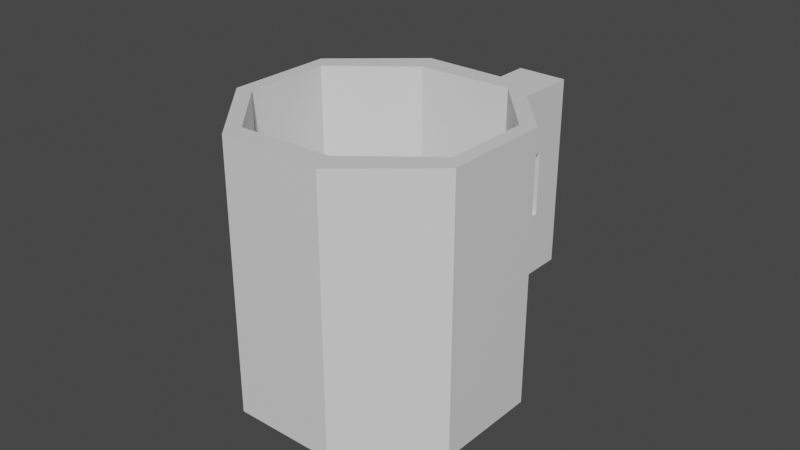 # Source: tasa.blend  (saved by Blender 2.93.21; exported with 4.5.12 LTS)
import bpy
from mathutils import Matrix  # noqa: F401  (used for matrix-valued properties, if any)

bpy.ops.wm.read_factory_settings(use_empty=True)
scene = bpy.context.scene
scene.name = 'Scene'

# ---- collections
col_collection = bpy.data.collections.new('Collection'); scene.collection.children.link(col_collection)

# ---- materials (node trees are filled in below, after node groups)
mat_material = bpy.data.materials.new('Material')
mat_material.alpha_threshold = 0.0
mat_material.use_transparent_shadow = False
mat_material.line_color = (0.0, 0.0, 0.0, 1.0)

# ---- material node trees
mat_material.use_nodes = True; mat_material.node_tree.nodes.clear()
_N = mat_material.node_tree.nodes; _L = mat_material.node_tree.links
n0 = _N.new('ShaderNodeOutputMaterial'); n0.name = 'Material Output'; n0.location = (300, 300)
n1 = _N.new('ShaderNodeBsdfPrincipled'); n1.name = 'Principled BSDF'; n1.location = (10, 300)
n1.distribution = 'GGX'
n1.subsurface_method = 'BURLEY'
n1.inputs[2].default_value = 0.4
n1.inputs[3].default_value = 1.45
n1.inputs[27].default_value = (0.0, 0.0, 0.0, 1.0)
n1.inputs[28].default_value = 1.0
_L.new(n1.outputs[0], n0.inputs[0])
n0.is_active_output = True

# ---- world
world_world = bpy.data.worlds.new('World'); scene.world = world_world
world_world.use_nodes = True; world_world.node_tree.nodes.clear()
_N = world_world.node_tree.nodes; _L = world_world.node_tree.links
n0 = _N.new('ShaderNodeOutputWorld'); n0.name = 'World Output'; n0.location = (300, 300)
n1 = _N.new('ShaderNodeBackground'); n1.name = 'Background'; n1.location = (10, 300)
n1.inputs[0].default_value = (0.05088, 0.05088, 0.05088, 1.0)
_L.new(n1.outputs[0], n0.inputs[0])
n0.is_active_output = True
world_world.color = (0.05088, 0.05088, 0.05088)
world_world.use_sun_shadow = False
world_world.sun_shadow_jitter_overblur = 0.0

# ---- meshes
me_cube = bpy.data.meshes.new('Cube')
me_cube.from_pydata([(-0.8878, 0.0, -0.6018), (-1.0, 0.0, 1.0), (-1.0, 0.0, -1.0), (-0.7195, 0.7313, 1.0), (-0.7195, 0.7313, -1.0), (-0.7195, -0.7313, 1.0), (-0.7195, -0.7313, -1.0), (-0.8878, 0.0, 1.0), (-0.6603, -0.5931, 1.0), (-0.6603, 0.5931, 1.0), (-0.6603, -0.5931, -0.6018), (-0.6603, 0.5931, -0.6018), (0.8878, 0.0, -0.6018), (0.0, 0.0, -1.0), (1.0, 0.0, 1.0), (1.0, 0.0, -1.0), (0.7195, 0.7313, 1.0), (0.7195, 0.7313, -1.0), (0.7195, -0.7313, 1.0), (0.7195, -0.7313, -1.0), (0.0, 1.0, -1.0), (0.0, -1.0, 1.0), (0.0, -1.0, -1.0), (0.0, 1.0, 1.0), (0.8878, 0.0, 1.0), (0.0, -0.8109, 1.0), (0.6603, -0.5931, 1.0), (0.0, 0.8109, 1.0), (0.6603, 0.5931, 1.0), (0.0, 0.0, -0.6018), (0.0, -0.8109, -0.6018), (0.6603, -0.5931, -0.6018), (0.0, 0.8109, -0.6018), (0.6603, 0.5931, -0.6018), (-0.7195, -0.7313, 0.0), (-1.0, 0.0, 0.0), (-0.7195, 0.7313, 0.0), (0.0, 1.0, 0.0), (0.0, -1.0, 0.0), (0.7195, -0.7313, 0.0), (1.0, 0.0, 0.0), (0.7195, 0.7313, 0.0), (0.5396, 0.7985, 0.75), (0.1799, 0.9328, 0.75), (0.1799, 0.9328, 0.25), (0.5396, 0.7985, 0.25), (0.1799, 0.9328, -0.25), (0.1799, 0.9328, -0.75), (0.5396, 0.7985, -0.75), (0.5396, 0.7985, -0.25), (0.8319, 1.581, 0.75), (0.4722, 1.716, 0.75), (0.4722, 1.716, 0.25), (0.8319, 1.581, 0.25), (0.4722, 1.716, -0.25), (0.4722, 1.716, -0.75), (0.8319, 1.581, -0.75), (0.8319, 1.581, -0.25), (0.7388, 1.336, -0.25), (0.379, 1.47, -0.25), (0.379, 1.47, -0.75), (0.7388, 1.336, -0.75), (0.7388, 1.336, 0.75), (0.379, 1.47, 0.75), (0.379, 1.47, 0.25), (0.7388, 1.336, 0.25)], [], [(23, 3, 9, 27), (38, 21, 5, 34), (35, 1, 3, 36), (5, 21, 25, 8), (34, 5, 1, 35), (4, 20, 13, 2), (36, 3, 23, 37), (2, 13, 22, 6), (27, 9, 11, 32), (7, 8, 10, 0), (1, 5, 8, 7), (3, 1, 7, 9), (32, 11, 0, 29), (29, 0, 10, 30), (9, 7, 0, 11), (8, 25, 30, 10), (23, 27, 28, 16), (38, 39, 18, 21), (40, 41, 16, 14), (18, 26, 25, 21), (39, 40, 14, 18), (17, 15, 13, 20), (37, 23, 43, 44), (15, 19, 22, 13), (27, 32, 33, 28), (24, 12, 31, 26), (14, 24, 26, 18), (16, 28, 24, 14), (32, 29, 12, 33), (29, 30, 31, 12), (28, 33, 12, 24), (26, 31, 30, 25), (37, 41, 49, 46), (19, 15, 40, 39), (15, 17, 41, 40), (22, 19, 39, 38), (4, 36, 37, 20), (6, 34, 35, 2), (2, 35, 36, 4), (22, 38, 34, 6), (63, 62, 50, 51), (23, 16, 42, 43), (41, 37, 44, 45), (16, 41, 45, 42), (64, 52, 54, 59), (41, 17, 48, 49), (20, 37, 46, 47), (17, 20, 47, 48), (53, 52, 51, 50), (56, 55, 54, 57), (61, 60, 55, 56), (58, 65, 64, 59), (64, 63, 51, 52), (58, 61, 56, 57), (60, 59, 54, 55), (62, 65, 53, 50), (47, 46, 59, 60), (49, 48, 61, 58), (48, 47, 60, 61), (46, 49, 58, 59), (42, 45, 65, 62), (44, 43, 63, 64), (45, 44, 64, 65), (43, 42, 62, 63), (53, 57, 54, 52), (58, 57, 53, 65)])
_uv = me_cube.uv_layers.new(name='UVMap')
_uv.uv.foreach_set('vector', [0.625, 0.375, 0.625, 0.25, 0.625, 0.25, 0.625, 0.375, 0.5, 0.875, 0.625, 0.875, 0.625, 1.0, 0.5, 1.0, 0.5, 0.125, 0.625, 0.125, 0.625, 0.25, 0.5, 0.25, 0.625, 1.0, 0.625, 0.875, 0.625, 0.875, 0.625, 1.0, 0.5, 0.0, 0.625, 0.0, 0.625, 0.125, 0.5, 0.125, 0.125, 0.5, 0.25, 0.5, 0.25, 0.625, 0.125, 0.625, 0.5, 0.25, 0.625, 0.25, 0.625, 0.375, 0.5, 0.375, 0.125, 0.625, 0.25, 0.625, 0.25, 0.75, 0.125, 0.75, 0.625, 0.375, 0.625, 0.25, 0.625, 0.25, 0.625, 0.375, 0.625, 0.125, 0.625, 0.0, 0.625, 0.0, 0.625, 0.125, 0.625, 0.125, 0.625, 0.0, 0.625, 0.0, 0.625, 0.125, 0.625, 0.25, 0.625, 0.125, 0.625, 0.125, 0.625, 0.25, 0.75, 0.5, 0.875, 0.5, 0.875, 0.625, 0.75, 0.625, 0.75, 0.625, 0.875, 0.625, 0.875, 0.75, 0.75, 0.75, 0.625, 0.25, 0.625, 0.125, 0.625, 0.125, 0.625, 0.25, 0.625, 1.0, 0.625, 0.875, 0.625, 0.875, 0.625, 1.0, 0.625, 0.375, 0.625, 0.375, 0.625, 0.25, 0.625, 0.25, 0.5, 0.875, 0.5, 1.0, 0.625, 1.0, 0.625, 0.875, 0.5, 0.125, 0.5, 0.25, 0.625, 0.25, 0.625, 0.125, 0.625, 1.0, 0.625, 1.0, 0.625, 0.875, 0.625, 0.875, 0.5, 0.0, 0.5, 0.125, 0.625, 0.125, 0.625, 0.0, 0.125, 0.5, 0.125, 0.625, 0.25, 0.625, 0.25, 0.5, 0.5, 0.375, 0.625, 0.375, 0.625, 0.375, 0.5, 0.375, 0.125, 0.625, 0.125, 0.75, 0.25, 0.75, 0.25, 0.625, 0.625, 0.375, 0.625, 0.375, 0.625, 0.25, 0.625, 0.25, 0.625, 0.125, 0.625, 0.125, 0.625, 0.0, 0.625, 0.0, 0.625, 0.125, 0.625, 0.125, 0.625, 0.0, 0.625, 0.0, 0.625, 0.25, 0.625, 0.25, 0.625, 0.125, 0.625, 0.125, 0.75, 0.5, 0.75, 0.625, 0.875, 0.625, 0.875, 0.5, 0.75, 0.625, 0.75, 0.75, 0.875, 0.75, 0.875, 0.625, 0.625, 0.25, 0.625, 0.25, 0.625, 0.125, 0.625, 0.125, 0.625, 1.0, 0.625, 1.0, 0.625, 0.875, 0.625, 0.875, 0.5, 0.375, 0.5, 0.25, 0.5, 0.25, 0.5, 0.375, 0.375, 0.0, 0.375, 0.125, 0.5, 0.125, 0.5, 0.0, 0.375, 0.125, 0.375, 0.25, 0.5, 0.25, 0.5, 0.125, 0.375, 0.875, 0.375, 1.0, 0.5, 1.0, 0.5, 0.875, 0.375, 0.25, 0.5, 0.25, 0.5, 0.375, 0.375, 0.375, 0.375, 0.0, 0.5, 0.0, 0.5, 0.125, 0.375, 0.125, 0.375, 0.125, 0.5, 0.125, 0.5, 0.25, 0.375, 0.25, 0.375, 0.875, 0.5, 0.875, 0.5, 1.0, 0.375, 1.0, 0.625, 0.375, 0.625, 0.25, 0.625, 0.25, 0.625, 0.375, 0.625, 0.375, 0.625, 0.25, 0.625, 0.25, 0.625, 0.375, 0.5, 0.25, 0.5, 0.375, 0.5, 0.375, 0.5, 0.25, 0.625, 0.25, 0.5, 0.25, 0.5, 0.25, 0.625, 0.25, 0.5, 0.375, 0.5, 0.375, 0.5, 0.375, 0.5, 0.375, 0.5, 0.25, 0.375, 0.25, 0.375, 0.25, 0.5, 0.25, 0.375, 0.375, 0.5, 0.375, 0.5, 0.375, 0.375, 0.375, 0.125, 0.5, 0.25, 0.5, 0.25, 0.5, 0.125, 0.5, 0.5, 0.25, 0.5, 0.375, 0.625, 0.375, 0.625, 0.25, 0.375, 0.25, 0.375, 0.375, 0.5, 0.375, 0.5, 0.25, 0.125, 0.5, 0.25, 0.5, 0.25, 0.5, 0.125, 0.5, 0.5, 0.25, 0.5, 0.25, 0.5, 0.375, 0.5, 0.375, 0.5, 0.375, 0.625, 0.375, 0.625, 0.375, 0.5, 0.375, 0.5, 0.25, 0.375, 0.25, 0.375, 0.25, 0.5, 0.25, 0.375, 0.375, 0.5, 0.375, 0.5, 0.375, 0.375, 0.375, 0.625, 0.25, 0.5, 0.25, 0.5, 0.25, 0.625, 0.25, 0.375, 0.375, 0.5, 0.375, 0.5, 0.375, 0.375, 0.375, 0.5, 0.25, 0.375, 0.25, 0.375, 0.25, 0.5, 0.25, 0.125, 0.5, 0.25, 0.5, 0.25, 0.5, 0.125, 0.5, 0.5, 0.375, 0.5, 0.25, 0.5, 0.25, 0.5, 0.375, 0.625, 0.25, 0.5, 0.25, 0.5, 0.25, 0.625, 0.25, 0.5, 0.375, 0.625, 0.375, 0.625, 0.375, 0.5, 0.375, 0.5, 0.25, 0.5, 0.375, 0.5, 0.375, 0.5, 0.25, 0.625, 0.375, 0.625, 0.25, 0.625, 0.25, 0.625, 0.375, 0.5, 0.25, 0.5, 0.25, 0.5, 0.375, 0.5, 0.375, 0.5, 0.25, 0.5, 0.25, 0.5, 0.25, 0.5, 0.25])
me_cube.materials.append(mat_material)
me_cube.use_remesh_preserve_volume = False
me_cube.use_remesh_preserve_attributes = False
me_cube.use_mirror_vertex_groups = False
me_cube.update()

# ---- objects
ob_cube = bpy.data.objects.new('Cube', me_cube)

# ---- transforms, parenting, visibility, modifiers, constraints
ob_cube.location = (0.0, 0.0, 0.0)
ob_cube.rotation_euler = (0.0, -0.0, 0.3491)
ob_cube.lock_rotations_4d = False
ob_cube.empty_display_type = 'ARROWS'
ob_cube.lineart.crease_threshold = 0.0

# ---- collection membership
col_collection.objects.link(ob_cube)

# ---- scene / render settings (as saved in the file)
scene.frame_start = 1; scene.frame_end = 250; scene.frame_set(1)
scene.render.engine = 'BLENDER_EEVEE_NEXT'
scene.cycles.use_denoising = False
scene.cycles.samples = 128
scene.cycles.sampling_pattern = 'TABULATED_SOBOL'
scene.cycles.use_adaptive_sampling = False
scene.cycles.use_light_tree = False
scene.view_settings.view_transform = 'Filmic'
bpy.context.view_layer.update()

# ---- added for rendering (the .blend has no active camera and no usable light): camera, sun
cam_auto = bpy.data.cameras.new('AutoCamera')
cam_auto.lens = 50.0
cam_auto.sensor_width = 36.0
cam_auto.clip_end = 1000.0
ob_auto_camera = bpy.data.objects.new('AutoCamera', cam_auto)
scene.collection.objects.link(ob_auto_camera)
ob_auto_camera.location = (4.25238, -4.91348, 3.49981)
ob_auto_camera.rotation_euler = (1.09748, -7.21219e-08, 0.694738)
scene.camera = ob_auto_camera
light_auto_sun = bpy.data.lights.new('AutoSun', 'SUN')
light_auto_sun.energy = 3.0
light_auto_sun.angle = 0.0523599
ob_auto_sun = bpy.data.objects.new('AutoSun', light_auto_sun)
scene.collection.objects.link(ob_auto_sun)
ob_auto_sun.rotation_euler = (0.872665, 0.174533, 0.523599)
bpy.context.view_layer.update()
